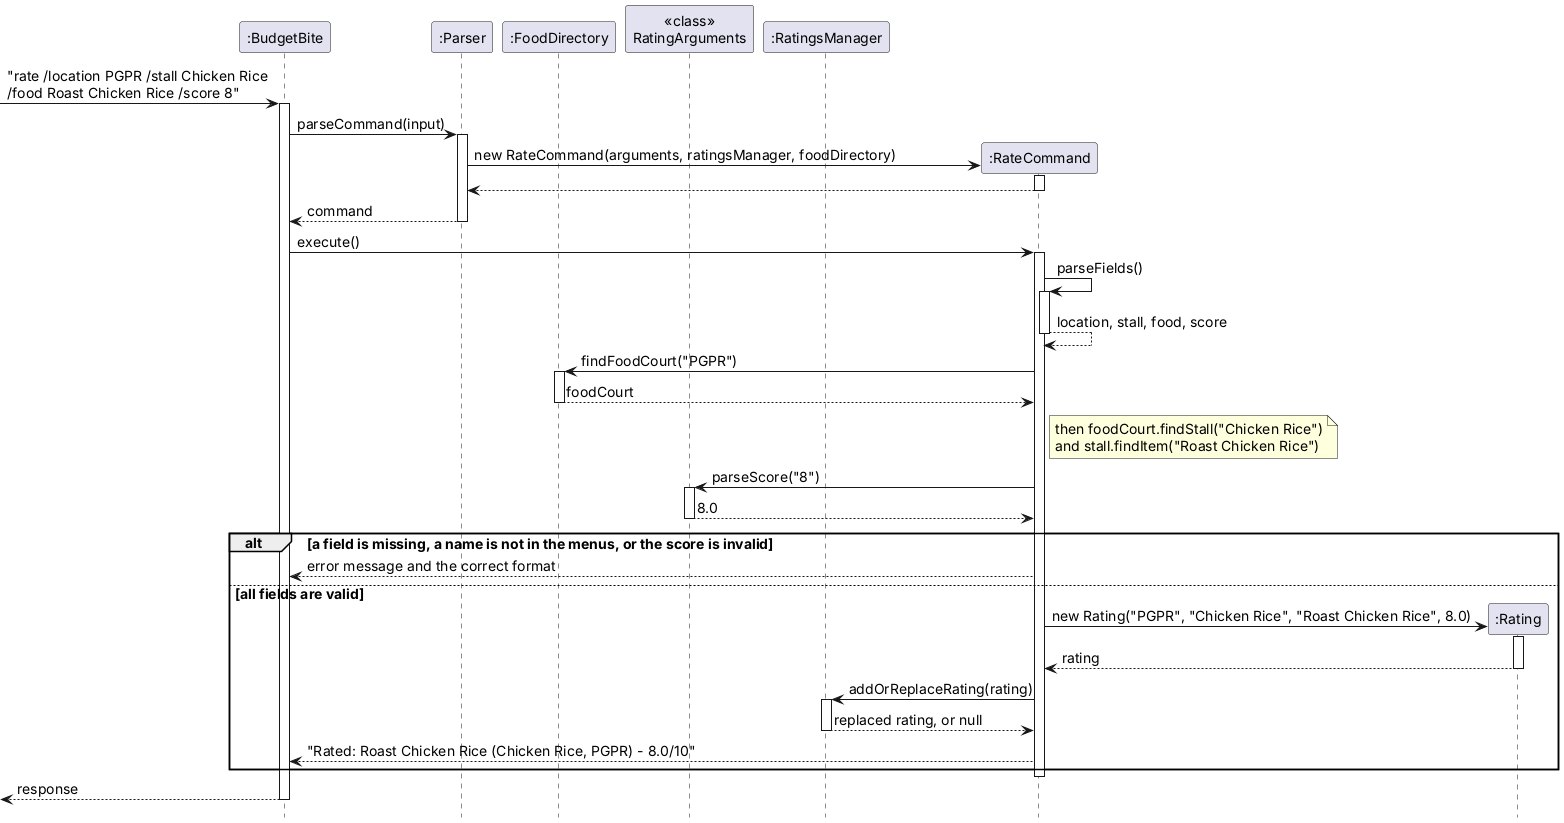

The diagram above was rendered by PlantUML. Its source (embedded in the PNG):
@startuml
' rate /location PGPR /stall Chicken Rice /food Roast Chicken Rice /score 8
skinparam shadowing false
skinparam defaultFontSize 14
hide footbox

participant ":BudgetBite" as B
participant ":Parser" as P
participant ":FoodDirectory" as D
participant "<<class>>\nRatingArguments" as A
participant ":RatingsManager" as M

[-> B : "rate /location PGPR /stall Chicken Rice\n/food Roast Chicken Rice /score 8"
activate B
B -> P : parseCommand(input)
activate P
create ":RateCommand" as C
P -> C : new RateCommand(arguments, ratingsManager, foodDirectory)
activate C
C --> P
deactivate C
P --> B : command
deactivate P

B -> C : execute()
activate C
C -> C : parseFields()
activate C
C --> C : location, stall, food, score
deactivate C

C -> D : findFoodCourt("PGPR")
activate D
D --> C : foodCourt
deactivate D
note right of C
  then foodCourt.findStall("Chicken Rice")
  and stall.findItem("Roast Chicken Rice")
end note

C -> A : parseScore("8")
activate A
A --> C : 8.0
deactivate A

alt a field is missing, a name is not in the menus, or the score is invalid
    C --> B : error message and the correct format
else all fields are valid
    create ":Rating" as R
    C -> R : new Rating("PGPR", "Chicken Rice", "Roast Chicken Rice", 8.0)
    activate R
    R --> C : rating
    deactivate R
    C -> M : addOrReplaceRating(rating)
    activate M
    M --> C : replaced rating, or null
    deactivate M
    C --> B : "Rated: Roast Chicken Rice (Chicken Rice, PGPR) - 8.0/10"
end
deactivate C

[<-- B : response
deactivate B
@enduml